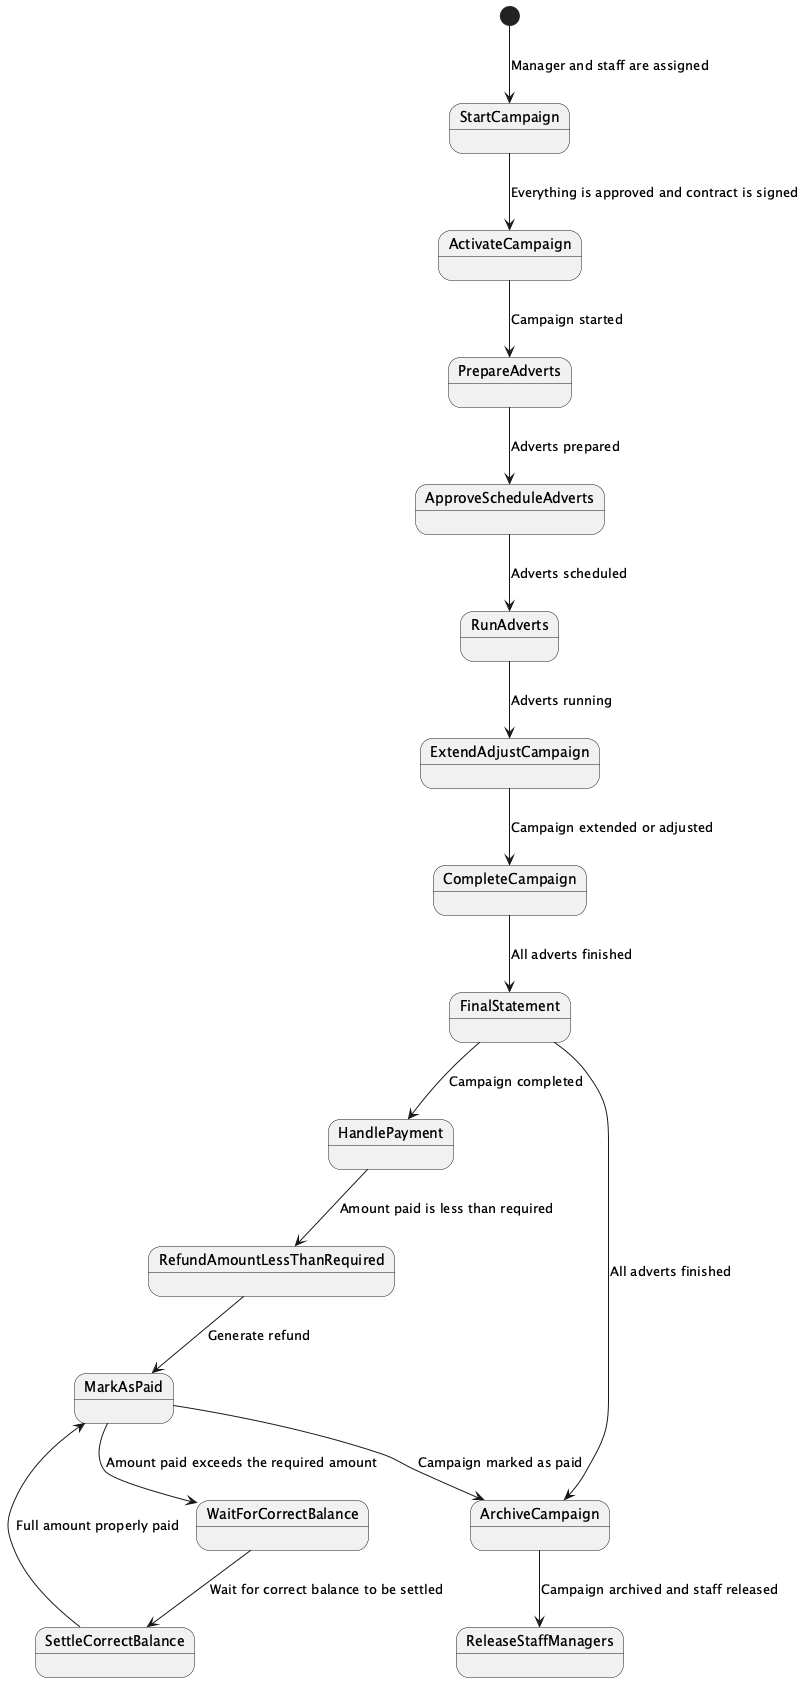

The diagram above was rendered by PlantUML. Its source (embedded in the PNG):
@startuml
[*] --> StartCampaign: Manager and staff are assigned
StartCampaign --> ActivateCampaign: Everything is approved and contract is signed
ActivateCampaign --> PrepareAdverts: Campaign started
PrepareAdverts --> ApproveScheduleAdverts: Adverts prepared
ApproveScheduleAdverts --> RunAdverts: Adverts scheduled
RunAdverts --> ExtendAdjustCampaign: Adverts running
ExtendAdjustCampaign --> CompleteCampaign: Campaign extended or adjusted
CompleteCampaign --> FinalStatement: All adverts finished
FinalStatement --> HandlePayment: Campaign completed
HandlePayment --> RefundAmountLessThanRequired: Amount paid is less than required
RefundAmountLessThanRequired --> MarkAsPaid: Generate refund
MarkAsPaid --> WaitForCorrectBalance: Amount paid exceeds the required amount
WaitForCorrectBalance --> SettleCorrectBalance: Wait for correct balance to be settled
SettleCorrectBalance --> MarkAsPaid: Full amount properly paid
FinalStatement --> ArchiveCampaign: All adverts finished
ArchiveCampaign --> ReleaseStaffManagers: Campaign archived and staff released
MarkAsPaid --> ArchiveCampaign: Campaign marked as paid
@enduml